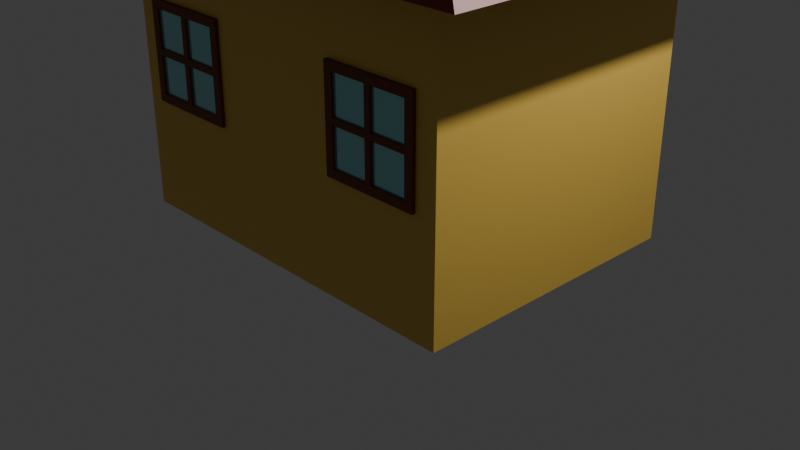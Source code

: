 # Source: house_small.blend  (saved by Blender 4.1.24; exported with 4.5.12 LTS)
import bpy
from mathutils import Matrix  # noqa: F401  (used for matrix-valued properties, if any)

bpy.ops.wm.read_factory_settings(use_empty=True)
scene = bpy.context.scene
scene.name = 'Scene'

# ---- collections
col_collection = bpy.data.collections.new('Collection'); scene.collection.children.link(col_collection)

# ---- materials (node trees are filled in below, after node groups)
mat_material_003 = bpy.data.materials.new('Material.003')
mat_material_003.use_transparent_shadow = False
mat_roof = bpy.data.materials.new('roof')
mat_roof.use_transparent_shadow = False
mat_material_004 = bpy.data.materials.new('Material.004')
mat_material_004.use_transparent_shadow = False
mat_material_005 = bpy.data.materials.new('Material.005')
mat_material_005.use_transparent_shadow = False
mat_glass = bpy.data.materials.new('glass')
mat_glass.use_transparent_shadow = False

# ---- material node trees
mat_material_003.use_nodes = True; mat_material_003.node_tree.nodes.clear()
_N = mat_material_003.node_tree.nodes; _L = mat_material_003.node_tree.links
n0 = _N.new('ShaderNodeBsdfPrincipled'); n0.name = 'Principled BSDF'; n0.location = (10, 300)
n0.inputs[0].default_value = (0.8002, 0.5189, 0.09333, 1.0)
n1 = _N.new('ShaderNodeOutputMaterial'); n1.name = 'Material Output'; n1.location = (300, 300)
_L.new(n0.outputs[0], n1.inputs[0])
n1.is_active_output = True
mat_roof.use_nodes = True; mat_roof.node_tree.nodes.clear()
_N = mat_roof.node_tree.nodes; _L = mat_roof.node_tree.links
n0 = _N.new('ShaderNodeBsdfPrincipled'); n0.name = 'Principled BSDF'; n0.location = (10, 300)
n0.inputs[0].default_value = (0.2378, 0.01073, 0.006565, 1.0)
n1 = _N.new('ShaderNodeOutputMaterial'); n1.name = 'Material Output'; n1.location = (300, 300)
_L.new(n0.outputs[0], n1.inputs[0])
n1.is_active_output = True
mat_material_004.use_nodes = True; mat_material_004.node_tree.nodes.clear()
_N = mat_material_004.node_tree.nodes; _L = mat_material_004.node_tree.links
n0 = _N.new('ShaderNodeBsdfPrincipled'); n0.name = 'Principled BSDF'; n0.location = (10, 300)
n0.inputs[0].default_value = (0.8001, 0.1705, 0.1013, 1.0)
n1 = _N.new('ShaderNodeOutputMaterial'); n1.name = 'Material Output'; n1.location = (300, 300)
_L.new(n0.outputs[0], n1.inputs[0])
n1.is_active_output = True
mat_material_005.use_nodes = True; mat_material_005.node_tree.nodes.clear()
_N = mat_material_005.node_tree.nodes; _L = mat_material_005.node_tree.links
n0 = _N.new('ShaderNodeBsdfPrincipled'); n0.name = 'Principled BSDF'; n0.location = (10, 300)
n0.inputs[0].default_value = (0.1801, 0.03164, 0.003602, 1.0)
n1 = _N.new('ShaderNodeOutputMaterial'); n1.name = 'Material Output'; n1.location = (300, 300)
_L.new(n0.outputs[0], n1.inputs[0])
n1.is_active_output = True
mat_glass.use_nodes = True; mat_glass.node_tree.nodes.clear()
_N = mat_glass.node_tree.nodes; _L = mat_glass.node_tree.links
n0 = _N.new('ShaderNodeBsdfPrincipled'); n0.name = 'Principled BSDF'; n0.location = (10, 300)
n0.inputs[0].default_value = (0.335, 0.7466, 0.8004, 1.0)
n0.inputs[1].default_value = 0.6606
n0.inputs[2].default_value = 0.1147
n1 = _N.new('ShaderNodeOutputMaterial'); n1.name = 'Material Output'; n1.location = (300, 300)
_L.new(n0.outputs[0], n1.inputs[0])
n1.is_active_output = True

# ---- world
world_world = bpy.data.worlds.new('World'); scene.world = world_world
world_world.use_nodes = True; world_world.node_tree.nodes.clear()
_N = world_world.node_tree.nodes; _L = world_world.node_tree.links
n0 = _N.new('ShaderNodeOutputWorld'); n0.name = 'World Output'; n0.location = (300, 300)
n1 = _N.new('ShaderNodeBackground'); n1.name = 'Background'; n1.location = (10, 300)
n1.inputs[0].default_value = (0.05088, 0.05088, 0.05088, 1.0)
_L.new(n1.outputs[0], n0.inputs[0])
n0.is_active_output = True
world_world.color = (0.05088, 0.05088, 0.05088)
world_world.use_sun_shadow = False
world_world.sun_shadow_jitter_overblur = 0.0

# ---- cameras
cam_camera = bpy.data.cameras.new('Camera')
cam_camera.clip_end = 100.0
cam_camera.ortho_scale = 7.314

# ---- lights
light_light = bpy.data.lights.new('Light', 'POINT')
light_light.transmission_factor = 0.0
light_light.energy = 1000.0
light_light.shadow_soft_size = 0.1
light_light.shadow_maximum_resolution = 0.006
light_light.use_absolute_resolution = True

# ---- meshes
me_cube_001 = bpy.data.meshes.new('Cube.001')
me_cube_001.from_pydata([(-1.0, -1.0, -1.0), (-0.263, 0.85, -0.999), (-1.0, -1.0, 1.0), (-0.263, 0.85, 0.3343), (-1.0, 1.0, -1.0), (-1.0, 1.0, 1.0), (1.0, -1.0, -1.0), (0.263, 0.85, -0.999), (1.0, -1.0, 1.0), (0.263, 0.85, 0.3343), (1.0, 1.0, -1.0), (1.0, 1.0, 1.0), (-0.263, 1.0, 0.3343), (0.263, 1.0, 0.3343), (-0.263, 1.0, -0.999), (0.263, 1.0, -0.999), (-1.274, -1.274, 1.0), (-1.274, 1.274, 1.0), (1.274, 1.274, 1.0), (1.274, -1.274, 1.0), (0.0, 0.0, 2.812)], [], [(0, 2, 5, 4), (4, 5, 11, 10, 15, 13, 12, 14), (10, 4, 14, 15), (10, 11, 8, 6), (6, 8, 2, 0), (4, 10, 6, 0), (8, 11, 18, 19), (12, 3, 1, 14), (15, 7, 9, 13), (7, 1, 3, 9), (14, 1, 7, 15), (9, 3, 12, 13), (19, 18, 20), (2, 8, 19, 16), (11, 5, 17, 18), (5, 2, 16, 17), (17, 16, 20), (16, 19, 20), (18, 17, 20)])
me_cube_001.polygons.foreach_set('material_index', [0, 0, 0, 0, 0, 0, 1, 0, 0, 0, 0, 0, 1, 1, 1, 1, 1, 1, 1])
_uv = me_cube_001.uv_layers.new(name='UVMap')
_uv.uv.foreach_set('vector', [0.375, 0.0, 0.625, 0.0, 0.625, 0.25, 0.375, 0.25, 0.375, 0.25, 0.625, 0.25, 0.625, 0.5, 0.375, 0.5, 0.3751, 0.4079, 0.5418, 0.4079, 0.5418, 0.3421, 0.3751, 0.3421, 0.375, 0.5, 0.375, 0.25, 0.3751, 0.3421, 0.3751, 0.4079, 0.375, 0.5, 0.625, 0.5, 0.625, 0.75, 0.375, 0.75, 0.375, 0.75, 0.625, 0.75, 0.625, 1.0, 0.375, 1.0, 0.125, 0.5, 0.375, 0.5, 0.375, 0.75, 0.125, 0.75, 0.625, 0.75, 0.625, 0.5, 0.625, 0.5, 0.625, 0.75, 0.625, 0.1263, 0.625, 0.0, 0.375, 0.0, 0.375, 0.1263, 0.375, 0.6237, 0.375, 0.75, 0.625, 0.75, 0.625, 0.6237, 0.375, 0.75, 0.375, 1.0, 0.625, 1.0, 0.625, 0.75, 0.125, 0.6237, 0.125, 0.75, 0.375, 0.75, 0.375, 0.6237, 0.625, 0.75, 0.875, 0.75, 0.875, 0.6237, 0.625, 0.6237, 0.625, 0.75, 0.625, 0.5, 0.625, 0.75, 0.625, 1.0, 0.625, 0.75, 0.625, 0.75, 0.625, 1.0, 0.625, 0.5, 0.625, 0.25, 0.625, 0.25, 0.625, 0.5, 0.625, 0.25, 0.625, 0.0, 0.625, 0.0, 0.625, 0.25, 0.625, 0.25, 0.625, 0.0, 0.625, 0.25, 0.625, 1.0, 0.625, 0.75, 0.625, 1.0, 0.625, 0.5, 0.625, 0.25, 0.625, 0.5])
me_cube_001.materials.append(mat_material_003)
me_cube_001.materials.append(mat_roof)
me_cube_001.update()
me_cube_002 = bpy.data.meshes.new('Cube.002')
me_cube_002.from_pydata([(-1.0, 0.5549, -1.0), (-1.0, 0.5549, 1.0), (-1.0, 1.0, -1.0), (-1.0, 1.0, 1.0), (1.0, 0.5549, -1.0), (1.0, 0.5549, 1.0), (1.0, 1.0, -1.0), (1.0, 1.0, 1.0)], [], [(0, 1, 3, 2), (2, 3, 7, 6), (6, 7, 5, 4), (4, 5, 1, 0), (2, 6, 4, 0), (7, 3, 1, 5)])
_uv = me_cube_002.uv_layers.new(name='UVMap')
_uv.uv.foreach_set('vector', [0.375, 0.0, 0.625, 0.0, 0.625, 0.25, 0.375, 0.25, 0.375, 0.25, 0.625, 0.25, 0.625, 0.5, 0.375, 0.5, 0.375, 0.5, 0.625, 0.5, 0.625, 0.75, 0.375, 0.75, 0.375, 0.75, 0.625, 0.75, 0.625, 1.0, 0.375, 1.0, 0.125, 0.5, 0.375, 0.5, 0.375, 0.75, 0.125, 0.75, 0.625, 0.5, 0.875, 0.5, 0.875, 0.75, 0.625, 0.75])
me_cube_002.materials.append(mat_material_004)
me_cube_002.update()
me_cube_003 = bpy.data.meshes.new('Cube.003')
me_cube_003.from_pydata([(-0.8309, -1.0, -0.8309), (-0.8309, -1.0, 0.8309), (-1.0, 1.0, -1.0), (-1.0, 1.0, 1.0), (0.8309, -1.0, -0.8309), (0.8309, -1.0, 0.8309), (1.0, 1.0, -1.0), (1.0, 1.0, 1.0), (-1.0, -1.0, -1.0), (-1.0, -1.0, 1.0), (1.0, -1.0, 1.0), (1.0, -1.0, -1.0), (0.337, 1.0, -1.0), (-0.3297, 1.0, -1.0), (-0.3297, 1.0, 1.0), (0.337, 1.0, 1.0), (-0.0741, -1.0, -1.0), (0.08087, -1.0, -1.0), (0.08087, -1.0, 1.0), (-0.0741, -1.0, 1.0), (-0.06114, -1.0, -0.8309), (0.06763, -1.0, -0.8309), (0.06763, -1.0, 0.8309), (-0.06114, -1.0, 0.8309), (-1.0, -1.0, -0.07558), (-1.0, -1.0, 0.07558), (-1.0, 1.0, 0.07558), (-1.0, 1.0, -0.07558), (1.0, 1.0, 0.07558), (1.0, 1.0, -0.07558), (1.0, -1.0, 0.07558), (1.0, -1.0, -0.07558), (-0.8309, -1.0, -0.0628), (-0.8309, -1.0, 0.0628), (0.8309, -1.0, 0.0628), (0.8309, -1.0, -0.0628), (0.06763, -1.0, 0.0628), (0.06763, -1.0, -0.0628), (-0.06114, -1.0, 0.0628), (-0.06114, -1.0, -0.0628), (-0.3297, 1.0, 0.07558), (-0.3297, 1.0, -0.07558), (0.337, 1.0, 0.07558), (0.337, 1.0, -0.07558), (-0.8309, -0.6675, 0.0628), (-0.8309, -0.6675, 0.8309), (0.8309, -0.6675, -0.0628), (0.8309, -0.6675, -0.8309), (0.06763, -0.6675, -0.8309), (-0.06114, -0.6675, 0.8309), (-0.8309, -0.6675, -0.8309), (-0.06114, -0.6675, -0.8309), (0.8309, -0.6675, 0.8309), (0.06763, -0.6675, 0.8309), (0.06763, -0.6675, -0.0628), (-0.06114, -0.6675, -0.0628), (-0.8309, -0.6675, -0.0628), (0.8309, -0.6675, 0.0628), (0.06763, -0.6675, 0.0628), (-0.06114, -0.6675, 0.0628), (-4.103, -1.0, -0.8309), (-4.103, -1.0, 0.8309), (-3.934, 1.0, -1.0), (-3.934, 1.0, 1.0), (-5.765, -1.0, -0.8309), (-5.765, -1.0, 0.8309), (-5.934, 1.0, -1.0), (-5.934, 1.0, 1.0), (-3.934, -1.0, -1.0), (-3.934, -1.0, 1.0), (-5.934, -1.0, 1.0), (-5.934, -1.0, -1.0), (-5.271, 1.0, -1.0), (-4.604, 1.0, -1.0), (-4.604, 1.0, 1.0), (-5.271, 1.0, 1.0), (-4.86, -1.0, -1.0), (-5.015, -1.0, -1.0), (-5.015, -1.0, 1.0), (-4.86, -1.0, 1.0), (-4.872, -1.0, -0.8309), (-5.001, -1.0, -0.8309), (-5.001, -1.0, 0.8309), (-4.872, -1.0, 0.8309), (-3.934, -1.0, -0.07558), (-3.934, -1.0, 0.07558), (-3.934, 1.0, 0.07558), (-3.934, 1.0, -0.07558), (-5.934, 1.0, 0.07558), (-5.934, 1.0, -0.07558), (-5.934, -1.0, 0.07558), (-5.934, -1.0, -0.07558), (-4.103, -1.0, -0.0628), (-4.103, -1.0, 0.0628), (-5.765, -1.0, 0.0628), (-5.765, -1.0, -0.0628), (-5.001, -1.0, 0.0628), (-5.001, -1.0, -0.0628), (-4.872, -1.0, 0.0628), (-4.872, -1.0, -0.0628), (-4.604, 1.0, 0.07558), (-4.604, 1.0, -0.07558), (-5.271, 1.0, 0.07558), (-5.271, 1.0, -0.07558), (-4.103, -0.6675, 0.0628), (-4.103, -0.6675, 0.8309), (-5.765, -0.6675, -0.0628), (-5.765, -0.6675, -0.8309), (-5.001, -0.6675, -0.8309), (-4.872, -0.6675, 0.8309), (-4.103, -0.6675, -0.8309), (-4.872, -0.6675, -0.8309), (-5.765, -0.6675, 0.8309), (-5.001, -0.6675, 0.8309), (-5.001, -0.6675, -0.0628), (-4.872, -0.6675, -0.0628), (-4.103, -0.6675, -0.0628), (-5.765, -0.6675, 0.0628), (-5.001, -0.6675, 0.0628), (-4.872, -0.6675, 0.0628), (-0.8309, 42.06, -0.8309), (-0.8309, 42.06, 0.8309), (-1.0, 40.06, -1.0), (-1.0, 40.06, 1.0), (0.8309, 42.06, -0.8309), (0.8309, 42.06, 0.8309), (1.0, 40.06, -1.0), (1.0, 40.06, 1.0), (-1.0, 42.06, -1.0), (-1.0, 42.06, 1.0), (1.0, 42.06, 1.0), (1.0, 42.06, -1.0), (0.337, 40.06, -1.0), (-0.3297, 40.06, -1.0), (-0.3297, 40.06, 1.0), (0.337, 40.06, 1.0), (-0.0741, 42.06, -1.0), (0.08087, 42.06, -1.0), (0.08087, 42.06, 1.0), (-0.0741, 42.06, 1.0), (-0.06114, 42.06, -0.8309), (0.06763, 42.06, -0.8309), (0.06763, 42.06, 0.8309), (-0.06114, 42.06, 0.8309), (-1.0, 42.06, -0.07558), (-1.0, 42.06, 0.07558), (-1.0, 40.06, 0.07558), (-1.0, 40.06, -0.07558), (1.0, 40.06, 0.07558), (1.0, 40.06, -0.07558), (1.0, 42.06, 0.07558), (1.0, 42.06, -0.07558), (-0.8309, 42.06, -0.0628), (-0.8309, 42.06, 0.0628), (0.8309, 42.06, 0.0628), (0.8309, 42.06, -0.0628), (0.06763, 42.06, 0.0628), (0.06763, 42.06, -0.0628), (-0.06114, 42.06, 0.0628), (-0.06114, 42.06, -0.0628), (-0.3297, 40.06, 0.07558), (-0.3297, 40.06, -0.07558), (0.337, 40.06, 0.07558), (0.337, 40.06, -0.07558), (-0.8309, 41.73, 0.0628), (-0.8309, 41.73, 0.8309), (0.8309, 41.73, -0.0628), (0.8309, 41.73, -0.8309), (0.06763, 41.73, -0.8309), (-0.06114, 41.73, 0.8309), (-0.8309, 41.73, -0.8309), (-0.06114, 41.73, -0.8309), (0.8309, 41.73, 0.8309), (0.06763, 41.73, 0.8309), (0.06763, 41.73, -0.0628), (-0.06114, 41.73, -0.0628), (-0.8309, 41.73, -0.0628), (0.8309, 41.73, 0.0628), (0.06763, 41.73, 0.0628), (-0.06114, 41.73, 0.0628), (-4.103, 42.06, -0.8309), (-4.103, 42.06, 0.8309), (-3.934, 40.06, -1.0), (-3.934, 40.06, 1.0), (-5.765, 42.06, -0.8309), (-5.765, 42.06, 0.8309), (-5.934, 40.06, -1.0), (-5.934, 40.06, 1.0), (-3.934, 42.06, -1.0), (-3.934, 42.06, 1.0), (-5.934, 42.06, 1.0), (-5.934, 42.06, -1.0), (-5.271, 40.06, -1.0), (-4.604, 40.06, -1.0), (-4.604, 40.06, 1.0), (-5.271, 40.06, 1.0), (-4.86, 42.06, -1.0), (-5.015, 42.06, -1.0), (-5.015, 42.06, 1.0), (-4.86, 42.06, 1.0), (-4.872, 42.06, -0.8309), (-5.001, 42.06, -0.8309), (-5.001, 42.06, 0.8309), (-4.872, 42.06, 0.8309), (-3.934, 42.06, -0.07558), (-3.934, 42.06, 0.07558), (-3.934, 40.06, 0.07558), (-3.934, 40.06, -0.07558), (-5.934, 40.06, 0.07558), (-5.934, 40.06, -0.07558), (-5.934, 42.06, 0.07558), (-5.934, 42.06, -0.07558), (-4.103, 42.06, -0.0628), (-4.103, 42.06, 0.0628), (-5.765, 42.06, 0.0628), (-5.765, 42.06, -0.0628), (-5.001, 42.06, 0.0628), (-5.001, 42.06, -0.0628), (-4.872, 42.06, 0.0628), (-4.872, 42.06, -0.0628), (-4.604, 40.06, 0.07558), (-4.604, 40.06, -0.07558), (-5.271, 40.06, 0.07558), (-5.271, 40.06, -0.07558), (-4.103, 41.73, 0.0628), (-4.103, 41.73, 0.8309), (-5.765, 41.73, -0.0628), (-5.765, 41.73, -0.8309), (-5.001, 41.73, -0.8309), (-4.872, 41.73, 0.8309), (-4.103, 41.73, -0.8309), (-4.872, 41.73, -0.8309), (-5.765, 41.73, 0.8309), (-5.001, 41.73, 0.8309), (-5.001, 41.73, -0.0628), (-4.872, 41.73, -0.0628), (-4.103, 41.73, -0.0628), (-5.765, 41.73, 0.0628), (-5.001, 41.73, 0.0628), (-4.872, 41.73, 0.0628)], [], [(25, 9, 3, 26), (42, 15, 7, 28), (28, 7, 10, 30), (36, 34, 57, 58), (12, 6, 11, 17), (14, 3, 9, 19), (33, 1, 9, 25), (35, 4, 11, 31), (20, 0, 8, 16), (22, 5, 10, 18), (1, 23, 19, 9), (23, 22, 18, 19), (4, 21, 17, 11), (21, 20, 16, 17), (7, 15, 18, 10), (15, 14, 19, 18), (2, 13, 16, 8), (13, 12, 17, 16), (22, 36, 58, 53), (36, 22, 23, 38), (26, 3, 14, 40), (40, 14, 15, 42), (13, 41, 43, 12), (41, 40, 42, 43), (2, 27, 41, 13), (27, 26, 40, 41), (21, 37, 39, 20), (37, 36, 38, 39), (20, 39, 55, 51), (35, 34, 36, 37), (5, 34, 30, 10), (34, 35, 31, 30), (0, 32, 24, 8), (32, 33, 25, 24), (35, 37, 54, 46), (39, 38, 33, 32), (6, 29, 31, 11), (29, 28, 30, 31), (12, 43, 29, 6), (43, 42, 28, 29), (8, 24, 27, 2), (24, 25, 26, 27), (59, 49, 45, 44), (57, 52, 53, 58), (47, 46, 54, 48), (51, 55, 56, 50), (1, 33, 44, 45), (4, 35, 46, 47), (0, 20, 51, 50), (38, 23, 49, 59), (21, 4, 47, 48), (32, 0, 50, 56), (23, 1, 45, 49), (5, 22, 53, 52), (39, 32, 56, 55), (34, 5, 52, 57), (33, 38, 59, 44), (37, 21, 48, 54), (85, 86, 63, 69), (102, 88, 67, 75), (88, 90, 70, 67), (96, 118, 117, 94), (72, 77, 71, 66), (74, 79, 69, 63), (93, 85, 69, 61), (95, 91, 71, 64), (80, 76, 68, 60), (82, 78, 70, 65), (61, 69, 79, 83), (83, 79, 78, 82), (64, 71, 77, 81), (81, 77, 76, 80), (67, 70, 78, 75), (75, 78, 79, 74), (62, 68, 76, 73), (73, 76, 77, 72), (82, 113, 118, 96), (96, 98, 83, 82), (86, 100, 74, 63), (100, 102, 75, 74), (73, 72, 103, 101), (101, 103, 102, 100), (62, 73, 101, 87), (87, 101, 100, 86), (81, 80, 99, 97), (97, 99, 98, 96), (80, 111, 115, 99), (95, 97, 96, 94), (65, 70, 90, 94), (94, 90, 91, 95), (60, 68, 84, 92), (92, 84, 85, 93), (95, 106, 114, 97), (99, 92, 93, 98), (66, 71, 91, 89), (89, 91, 90, 88), (72, 66, 89, 103), (103, 89, 88, 102), (68, 62, 87, 84), (84, 87, 86, 85), (119, 104, 105, 109), (117, 118, 113, 112), (107, 108, 114, 106), (111, 110, 116, 115), (61, 105, 104, 93), (64, 107, 106, 95), (60, 110, 111, 80), (98, 119, 109, 83), (81, 108, 107, 64), (92, 116, 110, 60), (83, 109, 105, 61), (65, 112, 113, 82), (99, 115, 116, 92), (94, 117, 112, 65), (93, 104, 119, 98), (97, 114, 108, 81), (145, 146, 123, 129), (162, 148, 127, 135), (148, 150, 130, 127), (156, 178, 177, 154), (132, 137, 131, 126), (134, 139, 129, 123), (153, 145, 129, 121), (155, 151, 131, 124), (140, 136, 128, 120), (142, 138, 130, 125), (121, 129, 139, 143), (143, 139, 138, 142), (124, 131, 137, 141), (141, 137, 136, 140), (127, 130, 138, 135), (135, 138, 139, 134), (122, 128, 136, 133), (133, 136, 137, 132), (142, 173, 178, 156), (156, 158, 143, 142), (146, 160, 134, 123), (160, 162, 135, 134), (133, 132, 163, 161), (161, 163, 162, 160), (122, 133, 161, 147), (147, 161, 160, 146), (141, 140, 159, 157), (157, 159, 158, 156), (140, 171, 175, 159), (155, 157, 156, 154), (125, 130, 150, 154), (154, 150, 151, 155), (120, 128, 144, 152), (152, 144, 145, 153), (155, 166, 174, 157), (159, 152, 153, 158), (126, 131, 151, 149), (149, 151, 150, 148), (132, 126, 149, 163), (163, 149, 148, 162), (128, 122, 147, 144), (144, 147, 146, 145), (179, 164, 165, 169), (177, 178, 173, 172), (167, 168, 174, 166), (171, 170, 176, 175), (121, 165, 164, 153), (124, 167, 166, 155), (120, 170, 171, 140), (158, 179, 169, 143), (141, 168, 167, 124), (152, 176, 170, 120), (143, 169, 165, 121), (125, 172, 173, 142), (159, 175, 176, 152), (154, 177, 172, 125), (153, 164, 179, 158), (157, 174, 168, 141), (205, 189, 183, 206), (222, 195, 187, 208), (208, 187, 190, 210), (216, 214, 237, 238), (192, 186, 191, 197), (194, 183, 189, 199), (213, 181, 189, 205), (215, 184, 191, 211), (200, 180, 188, 196), (202, 185, 190, 198), (181, 203, 199, 189), (203, 202, 198, 199), (184, 201, 197, 191), (201, 200, 196, 197), (187, 195, 198, 190), (195, 194, 199, 198), (182, 193, 196, 188), (193, 192, 197, 196), (202, 216, 238, 233), (216, 202, 203, 218), (206, 183, 194, 220), (220, 194, 195, 222), (193, 221, 223, 192), (221, 220, 222, 223), (182, 207, 221, 193), (207, 206, 220, 221), (201, 217, 219, 200), (217, 216, 218, 219), (200, 219, 235, 231), (215, 214, 216, 217), (185, 214, 210, 190), (214, 215, 211, 210), (180, 212, 204, 188), (212, 213, 205, 204), (215, 217, 234, 226), (219, 218, 213, 212), (186, 209, 211, 191), (209, 208, 210, 211), (192, 223, 209, 186), (223, 222, 208, 209), (188, 204, 207, 182), (204, 205, 206, 207), (239, 229, 225, 224), (237, 232, 233, 238), (227, 226, 234, 228), (231, 235, 236, 230), (181, 213, 224, 225), (184, 215, 226, 227), (180, 200, 231, 230), (218, 203, 229, 239), (201, 184, 227, 228), (212, 180, 230, 236), (203, 181, 225, 229), (185, 202, 233, 232), (219, 212, 236, 235), (214, 185, 232, 237), (213, 218, 239, 224), (217, 201, 228, 234)])
me_cube_003.polygons.foreach_set('material_index', [0, 0, 0, 0, 0, 0, 0, 0, 0, 0, 0, 0, 0, 0, 0, 0, 0, 0, 0, 0, 0, 0, 0, 0, 0, 0, 0, 0, 0, 0, 0, 0, 0, 0, 0, 0, 0, 0, 0, 0, 0, 0, 1, 1, 1, 1, 0, 0, 0, 0, 0, 0, 0, 0, 0, 0, 0, 0, 0, 0, 0, 0, 0, 0, 0, 0, 0, 0, 0, 0, 0, 0, 0, 0, 0, 0, 0, 0, 0, 0, 0, 0, 0, 0, 0, 0, 0, 0, 0, 0, 0, 0, 0, 0, 0, 0, 0, 0, 0, 0, 1, 1, 1, 1, 0, 0, 0, 0, 0, 0, 0, 0, 0, 0, 0, 0, 0, 0, 0, 0, 0, 0, 0, 0, 0, 0, 0, 0, 0, 0, 0, 0, 0, 0, 0, 0, 0, 0, 0, 0, 0, 0, 0, 0, 0, 0, 0, 0, 0, 0, 0, 0, 0, 0, 0, 0, 0, 0, 1, 1, 1, 1, 0, 0, 0, 0, 0, 0, 0, 0, 0, 0, 0, 0, 0, 0, 0, 0, 0, 0, 0, 0, 0, 0, 0, 0, 0, 0, 0, 0, 0, 0, 0, 0, 0, 0, 0, 0, 0, 0, 0, 0, 0, 0, 0, 0, 0, 0, 0, 0, 0, 0, 0, 0, 0, 0, 1, 1, 1, 1, 0, 0, 0, 0, 0, 0, 0, 0, 0, 0, 0, 0])
_uv = me_cube_003.uv_layers.new(name='UVMap')
_uv.uv.foreach_set('vector', [0.5417, 0.0, 0.625, 0.0, 0.625, 0.25, 0.5417, 0.25, 0.5417, 0.4171, 0.625, 0.4171, 0.625, 0.5, 0.5417, 0.5, 0.5417, 0.5, 0.625, 0.5, 0.625, 0.75, 0.5417, 0.75, 0.5346, 0.84, 0.5346, 0.7711, 0.5346, 0.7711, 0.5346, 0.84, 0.2921, 0.5, 0.375, 0.5, 0.375, 0.75, 0.2921, 0.75, 0.7912, 0.5, 0.875, 0.5, 0.875, 0.75, 0.7912, 0.75, 0.5346, 0.9789, 0.6039, 0.9789, 0.625, 1.0, 0.5417, 1.0, 0.4654, 0.7711, 0.3961, 0.7711, 0.375, 0.75, 0.4583, 0.75, 0.3961, 0.9092, 0.3961, 0.9789, 0.375, 1.0, 0.375, 0.9162, 0.6039, 0.84, 0.6039, 0.7711, 0.625, 0.75, 0.625, 0.8329, 0.6039, 0.9789, 0.6039, 0.9092, 0.625, 0.9162, 0.625, 1.0, 0.6039, 0.9092, 0.6039, 0.84, 0.625, 0.8329, 0.625, 0.9162, 0.3961, 0.7711, 0.3961, 0.84, 0.375, 0.8329, 0.375, 0.75, 0.3961, 0.84, 0.3961, 0.9092, 0.375, 0.9162, 0.375, 0.8329, 0.625, 0.5, 0.7079, 0.5, 0.7079, 0.75, 0.625, 0.75, 0.7079, 0.5, 0.7912, 0.5, 0.7912, 0.75, 0.7079, 0.75, 0.125, 0.5, 0.2088, 0.5, 0.2088, 0.75, 0.125, 0.75, 0.2088, 0.5, 0.2921, 0.5, 0.2921, 0.75, 0.2088, 0.75, 0.6039, 0.84, 0.5346, 0.84, 0.5346, 0.84, 0.6039, 0.84, 0.5346, 0.84, 0.6039, 0.84, 0.6039, 0.9092, 0.5346, 0.9092, 0.5417, 0.25, 0.625, 0.25, 0.625, 0.3338, 0.5417, 0.3338, 0.5417, 0.3338, 0.625, 0.3338, 0.625, 0.4171, 0.5417, 0.4171, 0.375, 0.3338, 0.4583, 0.3338, 0.4583, 0.4171, 0.375, 0.4171, 0.4583, 0.3338, 0.5417, 0.3338, 0.5417, 0.4171, 0.4583, 0.4171, 0.375, 0.25, 0.4583, 0.25, 0.4583, 0.3338, 0.375, 0.3338, 0.4583, 0.25, 0.5417, 0.25, 0.5417, 0.3338, 0.4583, 0.3338, 0.3961, 0.84, 0.4654, 0.84, 0.4654, 0.9092, 0.3961, 0.9092, 0.4654, 0.84, 0.5346, 0.84, 0.5346, 0.9092, 0.4654, 0.9092, 0.3961, 0.9092, 0.4654, 0.9092, 0.4654, 0.9092, 0.3961, 0.9092, 0.4654, 0.7711, 0.5346, 0.7711, 0.5346, 0.84, 0.4654, 0.84, 0.6039, 0.7711, 0.5346, 0.7711, 0.5417, 0.75, 0.625, 0.75, 0.5346, 0.7711, 0.4654, 0.7711, 0.4583, 0.75, 0.5417, 0.75, 0.3961, 0.9789, 0.4654, 0.9789, 0.4583, 1.0, 0.375, 1.0, 0.4654, 0.9789, 0.5346, 0.9789, 0.5417, 1.0, 0.4583, 1.0, 0.4654, 0.7711, 0.4654, 0.84, 0.4654, 0.84, 0.4654, 0.7711, 0.4654, 0.9092, 0.5346, 0.9092, 0.5346, 0.9789, 0.4654, 0.9789, 0.375, 0.5, 0.4583, 0.5, 0.4583, 0.75, 0.375, 0.75, 0.4583, 0.5, 0.5417, 0.5, 0.5417, 0.75, 0.4583, 0.75, 0.375, 0.4171, 0.4583, 0.4171, 0.4583, 0.5, 0.375, 0.5, 0.4583, 0.4171, 0.5417, 0.4171, 0.5417, 0.5, 0.4583, 0.5, 0.375, 0.0, 0.4583, 0.0, 0.4583, 0.25, 0.375, 0.25, 0.4583, 0.0, 0.5417, 0.0, 0.5417, 0.25, 0.4583, 0.25, 0.5346, 0.9092, 0.6039, 0.9092, 0.6039, 0.9789, 0.5346, 0.9789, 0.5346, 0.7711, 0.6039, 0.7711, 0.6039, 0.84, 0.5346, 0.84, 0.3961, 0.7711, 0.4654, 0.7711, 0.4654, 0.84, 0.3961, 0.84, 0.3961, 0.9092, 0.4654, 0.9092, 0.4654, 0.9789, 0.3961, 0.9789, 0.6039, 0.9789, 0.5346, 0.9789, 0.5346, 0.9789, 0.6039, 0.9789, 0.3961, 0.7711, 0.4654, 0.7711, 0.4654, 0.7711, 0.3961, 0.7711, 0.3961, 0.9789, 0.3961, 0.9092, 0.3961, 0.9092, 0.3961, 0.9789, 0.5346, 0.9092, 0.6039, 0.9092, 0.6039, 0.9092, 0.5346, 0.9092, 0.3961, 0.84, 0.3961, 0.7711, 0.3961, 0.7711, 0.3961, 0.84, 0.4654, 0.9789, 0.3961, 0.9789, 0.3961, 0.9789, 0.4654, 0.9789, 0.6039, 0.9092, 0.6039, 0.9789, 0.6039, 0.9789, 0.6039, 0.9092, 0.6039, 0.7711, 0.6039, 0.84, 0.6039, 0.84, 0.6039, 0.7711, 0.4654, 0.9092, 0.4654, 0.9789, 0.4654, 0.9789, 0.4654, 0.9092, 0.5346, 0.7711, 0.6039, 0.7711, 0.6039, 0.7711, 0.5346, 0.7711, 0.5346, 0.9789, 0.5346, 0.9092, 0.5346, 0.9092, 0.5346, 0.9789, 0.4654, 0.84, 0.3961, 0.84, 0.3961, 0.84, 0.4654, 0.84, 0.5417, 0.0, 0.5417, 0.25, 0.625, 0.25, 0.625, 0.0, 0.5417, 0.4171, 0.5417, 0.5, 0.625, 0.5, 0.625, 0.4171, 0.5417, 0.5, 0.5417, 0.75, 0.625, 0.75, 0.625, 0.5, 0.5346, 0.84, 0.5346, 0.84, 0.5346, 0.7711, 0.5346, 0.7711, 0.2921, 0.5, 0.2921, 0.75, 0.375, 0.75, 0.375, 0.5, 0.7912, 0.5, 0.7912, 0.75, 0.875, 0.75, 0.875, 0.5, 0.5346, 0.9789, 0.5417, 1.0, 0.625, 1.0, 0.6039, 0.9789, 0.4654, 0.7711, 0.4583, 0.75, 0.375, 0.75, 0.3961, 0.7711, 0.3961, 0.9092, 0.375, 0.9162, 0.375, 1.0, 0.3961, 0.9789, 0.6039, 0.84, 0.625, 0.8329, 0.625, 0.75, 0.6039, 0.7711, 0.6039, 0.9789, 0.625, 1.0, 0.625, 0.9162, 0.6039, 0.9092, 0.6039, 0.9092, 0.625, 0.9162, 0.625, 0.8329, 0.6039, 0.84, 0.3961, 0.7711, 0.375, 0.75, 0.375, 0.8329, 0.3961, 0.84, 0.3961, 0.84, 0.375, 0.8329, 0.375, 0.9162, 0.3961, 0.9092, 0.625, 0.5, 0.625, 0.75, 0.7079, 0.75, 0.7079, 0.5, 0.7079, 0.5, 0.7079, 0.75, 0.7912, 0.75, 0.7912, 0.5, 0.125, 0.5, 0.125, 0.75, 0.2088, 0.75, 0.2088, 0.5, 0.2088, 0.5, 0.2088, 0.75, 0.2921, 0.75, 0.2921, 0.5, 0.6039, 0.84, 0.6039, 0.84, 0.5346, 0.84, 0.5346, 0.84, 0.5346, 0.84, 0.5346, 0.9092, 0.6039, 0.9092, 0.6039, 0.84, 0.5417, 0.25, 0.5417, 0.3338, 0.625, 0.3338, 0.625, 0.25, 0.5417, 0.3338, 0.5417, 0.4171, 0.625, 0.4171, 0.625, 0.3338, 0.375, 0.3338, 0.375, 0.4171, 0.4583, 0.4171, 0.4583, 0.3338, 0.4583, 0.3338, 0.4583, 0.4171, 0.5417, 0.4171, 0.5417, 0.3338, 0.375, 0.25, 0.375, 0.3338, 0.4583, 0.3338, 0.4583, 0.25, 0.4583, 0.25, 0.4583, 0.3338, 0.5417, 0.3338, 0.5417, 0.25, 0.3961, 0.84, 0.3961, 0.9092, 0.4654, 0.9092, 0.4654, 0.84, 0.4654, 0.84, 0.4654, 0.9092, 0.5346, 0.9092, 0.5346, 0.84, 0.3961, 0.9092, 0.3961, 0.9092, 0.4654, 0.9092, 0.4654, 0.9092, 0.4654, 0.7711, 0.4654, 0.84, 0.5346, 0.84, 0.5346, 0.7711, 0.6039, 0.7711, 0.625, 0.75, 0.5417, 0.75, 0.5346, 0.7711, 0.5346, 0.7711, 0.5417, 0.75, 0.4583, 0.75, 0.4654, 0.7711, 0.3961, 0.9789, 0.375, 1.0, 0.4583, 1.0, 0.4654, 0.9789, 0.4654, 0.9789, 0.4583, 1.0, 0.5417, 1.0, 0.5346, 0.9789, 0.4654, 0.7711, 0.4654, 0.7711, 0.4654, 0.84, 0.4654, 0.84, 0.4654, 0.9092, 0.4654, 0.9789, 0.5346, 0.9789, 0.5346, 0.9092, 0.375, 0.5, 0.375, 0.75, 0.4583, 0.75, 0.4583, 0.5, 0.4583, 0.5, 0.4583, 0.75, 0.5417, 0.75, 0.5417, 0.5, 0.375, 0.4171, 0.375, 0.5, 0.4583, 0.5, 0.4583, 0.4171, 0.4583, 0.4171, 0.4583, 0.5, 0.5417, 0.5, 0.5417, 0.4171, 0.375, 0.0, 0.375, 0.25, 0.4583, 0.25, 0.4583, 0.0, 0.4583, 0.0, 0.4583, 0.25, 0.5417, 0.25, 0.5417, 0.0, 0.5346, 0.9092, 0.5346, 0.9789, 0.6039, 0.9789, 0.6039, 0.9092, 0.5346, 0.7711, 0.5346, 0.84, 0.6039, 0.84, 0.6039, 0.7711, 0.3961, 0.7711, 0.3961, 0.84, 0.4654, 0.84, 0.4654, 0.7711, 0.3961, 0.9092, 0.3961, 0.9789, 0.4654, 0.9789, 0.4654, 0.9092, 0.6039, 0.9789, 0.6039, 0.9789, 0.5346, 0.9789, 0.5346, 0.9789, 0.3961, 0.7711, 0.3961, 0.7711, 0.4654, 0.7711, 0.4654, 0.7711, 0.3961, 0.9789, 0.3961, 0.9789, 0.3961, 0.9092, 0.3961, 0.9092, 0.5346, 0.9092, 0.5346, 0.9092, 0.6039, 0.9092, 0.6039, 0.9092, 0.3961, 0.84, 0.3961, 0.84, 0.3961, 0.7711, 0.3961, 0.7711, 0.4654, 0.9789, 0.4654, 0.9789, 0.3961, 0.9789, 0.3961, 0.9789, 0.6039, 0.9092, 0.6039, 0.9092, 0.6039, 0.9789, 0.6039, 0.9789, 0.6039, 0.7711, 0.6039, 0.7711, 0.6039, 0.84, 0.6039, 0.84, 0.4654, 0.9092, 0.4654, 0.9092, 0.4654, 0.9789, 0.4654, 0.9789, 0.5346, 0.7711, 0.5346, 0.7711, 0.6039, 0.7711, 0.6039, 0.7711, 0.5346, 0.9789, 0.5346, 0.9789, 0.5346, 0.9092, 0.5346, 0.9092, 0.4654, 0.84, 0.4654, 0.84, 0.3961, 0.84, 0.3961, 0.84, 0.5417, 0.0, 0.5417, 0.25, 0.625, 0.25, 0.625, 0.0, 0.5417, 0.4171, 0.5417, 0.5, 0.625, 0.5, 0.625, 0.4171, 0.5417, 0.5, 0.5417, 0.75, 0.625, 0.75, 0.625, 0.5, 0.5346, 0.84, 0.5346, 0.84, 0.5346, 0.7711, 0.5346, 0.7711, 0.2921, 0.5, 0.2921, 0.75, 0.375, 0.75, 0.375, 0.5, 0.7912, 0.5, 0.7912, 0.75, 0.875, 0.75, 0.875, 0.5, 0.5346, 0.9789, 0.5417, 1.0, 0.625, 1.0, 0.6039, 0.9789, 0.4654, 0.7711, 0.4583, 0.75, 0.375, 0.75, 0.3961, 0.7711, 0.3961, 0.9092, 0.375, 0.9162, 0.375, 1.0, 0.3961, 0.9789, 0.6039, 0.84, 0.625, 0.8329, 0.625, 0.75, 0.6039, 0.7711, 0.6039, 0.9789, 0.625, 1.0, 0.625, 0.9162, 0.6039, 0.9092, 0.6039, 0.9092, 0.625, 0.9162, 0.625, 0.8329, 0.6039, 0.84, 0.3961, 0.7711, 0.375, 0.75, 0.375, 0.8329, 0.3961, 0.84, 0.3961, 0.84, 0.375, 0.8329, 0.375, 0.9162, 0.3961, 0.9092, 0.625, 0.5, 0.625, 0.75, 0.7079, 0.75, 0.7079, 0.5, 0.7079, 0.5, 0.7079, 0.75, 0.7912, 0.75, 0.7912, 0.5, 0.125, 0.5, 0.125, 0.75, 0.2088, 0.75, 0.2088, 0.5, 0.2088, 0.5, 0.2088, 0.75, 0.2921, 0.75, 0.2921, 0.5, 0.6039, 0.84, 0.6039, 0.84, 0.5346, 0.84, 0.5346, 0.84, 0.5346, 0.84, 0.5346, 0.9092, 0.6039, 0.9092, 0.6039, 0.84, 0.5417, 0.25, 0.5417, 0.3338, 0.625, 0.3338, 0.625, 0.25, 0.5417, 0.3338, 0.5417, 0.4171, 0.625, 0.4171, 0.625, 0.3338, 0.375, 0.3338, 0.375, 0.4171, 0.4583, 0.4171, 0.4583, 0.3338, 0.4583, 0.3338, 0.4583, 0.4171, 0.5417, 0.4171, 0.5417, 0.3338, 0.375, 0.25, 0.375, 0.3338, 0.4583, 0.3338, 0.4583, 0.25, 0.4583, 0.25, 0.4583, 0.3338, 0.5417, 0.3338, 0.5417, 0.25, 0.3961, 0.84, 0.3961, 0.9092, 0.4654, 0.9092, 0.4654, 0.84, 0.4654, 0.84, 0.4654, 0.9092, 0.5346, 0.9092, 0.5346, 0.84, 0.3961, 0.9092, 0.3961, 0.9092, 0.4654, 0.9092, 0.4654, 0.9092, 0.4654, 0.7711, 0.4654, 0.84, 0.5346, 0.84, 0.5346, 0.7711, 0.6039, 0.7711, 0.625, 0.75, 0.5417, 0.75, 0.5346, 0.7711, 0.5346, 0.7711, 0.5417, 0.75, 0.4583, 0.75, 0.4654, 0.7711, 0.3961, 0.9789, 0.375, 1.0, 0.4583, 1.0, 0.4654, 0.9789, 0.4654, 0.9789, 0.4583, 1.0, 0.5417, 1.0, 0.5346, 0.9789, 0.4654, 0.7711, 0.4654, 0.7711, 0.4654, 0.84, 0.4654, 0.84, 0.4654, 0.9092, 0.4654, 0.9789, 0.5346, 0.9789, 0.5346, 0.9092, 0.375, 0.5, 0.375, 0.75, 0.4583, 0.75, 0.4583, 0.5, 0.4583, 0.5, 0.4583, 0.75, 0.5417, 0.75, 0.5417, 0.5, 0.375, 0.4171, 0.375, 0.5, 0.4583, 0.5, 0.4583, 0.4171, 0.4583, 0.4171, 0.4583, 0.5, 0.5417, 0.5, 0.5417, 0.4171, 0.375, 0.0, 0.375, 0.25, 0.4583, 0.25, 0.4583, 0.0, 0.4583, 0.0, 0.4583, 0.25, 0.5417, 0.25, 0.5417, 0.0, 0.5346, 0.9092, 0.5346, 0.9789, 0.6039, 0.9789, 0.6039, 0.9092, 0.5346, 0.7711, 0.5346, 0.84, 0.6039, 0.84, 0.6039, 0.7711, 0.3961, 0.7711, 0.3961, 0.84, 0.4654, 0.84, 0.4654, 0.7711, 0.3961, 0.9092, 0.3961, 0.9789, 0.4654, 0.9789, 0.4654, 0.9092, 0.6039, 0.9789, 0.6039, 0.9789, 0.5346, 0.9789, 0.5346, 0.9789, 0.3961, 0.7711, 0.3961, 0.7711, 0.4654, 0.7711, 0.4654, 0.7711, 0.3961, 0.9789, 0.3961, 0.9789, 0.3961, 0.9092, 0.3961, 0.9092, 0.5346, 0.9092, 0.5346, 0.9092, 0.6039, 0.9092, 0.6039, 0.9092, 0.3961, 0.84, 0.3961, 0.84, 0.3961, 0.7711, 0.3961, 0.7711, 0.4654, 0.9789, 0.4654, 0.9789, 0.3961, 0.9789, 0.3961, 0.9789, 0.6039, 0.9092, 0.6039, 0.9092, 0.6039, 0.9789, 0.6039, 0.9789, 0.6039, 0.7711, 0.6039, 0.7711, 0.6039, 0.84, 0.6039, 0.84, 0.4654, 0.9092, 0.4654, 0.9092, 0.4654, 0.9789, 0.4654, 0.9789, 0.5346, 0.7711, 0.5346, 0.7711, 0.6039, 0.7711, 0.6039, 0.7711, 0.5346, 0.9789, 0.5346, 0.9789, 0.5346, 0.9092, 0.5346, 0.9092, 0.4654, 0.84, 0.4654, 0.84, 0.3961, 0.84, 0.3961, 0.84, 0.5417, 0.0, 0.625, 0.0, 0.625, 0.25, 0.5417, 0.25, 0.5417, 0.4171, 0.625, 0.4171, 0.625, 0.5, 0.5417, 0.5, 0.5417, 0.5, 0.625, 0.5, 0.625, 0.75, 0.5417, 0.75, 0.5346, 0.84, 0.5346, 0.7711, 0.5346, 0.7711, 0.5346, 0.84, 0.2921, 0.5, 0.375, 0.5, 0.375, 0.75, 0.2921, 0.75, 0.7912, 0.5, 0.875, 0.5, 0.875, 0.75, 0.7912, 0.75, 0.5346, 0.9789, 0.6039, 0.9789, 0.625, 1.0, 0.5417, 1.0, 0.4654, 0.7711, 0.3961, 0.7711, 0.375, 0.75, 0.4583, 0.75, 0.3961, 0.9092, 0.3961, 0.9789, 0.375, 1.0, 0.375, 0.9162, 0.6039, 0.84, 0.6039, 0.7711, 0.625, 0.75, 0.625, 0.8329, 0.6039, 0.9789, 0.6039, 0.9092, 0.625, 0.9162, 0.625, 1.0, 0.6039, 0.9092, 0.6039, 0.84, 0.625, 0.8329, 0.625, 0.9162, 0.3961, 0.7711, 0.3961, 0.84, 0.375, 0.8329, 0.375, 0.75, 0.3961, 0.84, 0.3961, 0.9092, 0.375, 0.9162, 0.375, 0.8329, 0.625, 0.5, 0.7079, 0.5, 0.7079, 0.75, 0.625, 0.75, 0.7079, 0.5, 0.7912, 0.5, 0.7912, 0.75, 0.7079, 0.75, 0.125, 0.5, 0.2088, 0.5, 0.2088, 0.75, 0.125, 0.75, 0.2088, 0.5, 0.2921, 0.5, 0.2921, 0.75, 0.2088, 0.75, 0.6039, 0.84, 0.5346, 0.84, 0.5346, 0.84, 0.6039, 0.84, 0.5346, 0.84, 0.6039, 0.84, 0.6039, 0.9092, 0.5346, 0.9092, 0.5417, 0.25, 0.625, 0.25, 0.625, 0.3338, 0.5417, 0.3338, 0.5417, 0.3338, 0.625, 0.3338, 0.625, 0.4171, 0.5417, 0.4171, 0.375, 0.3338, 0.4583, 0.3338, 0.4583, 0.4171, 0.375, 0.4171, 0.4583, 0.3338, 0.5417, 0.3338, 0.5417, 0.4171, 0.4583, 0.4171, 0.375, 0.25, 0.4583, 0.25, 0.4583, 0.3338, 0.375, 0.3338, 0.4583, 0.25, 0.5417, 0.25, 0.5417, 0.3338, 0.4583, 0.3338, 0.3961, 0.84, 0.4654, 0.84, 0.4654, 0.9092, 0.3961, 0.9092, 0.4654, 0.84, 0.5346, 0.84, 0.5346, 0.9092, 0.4654, 0.9092, 0.3961, 0.9092, 0.4654, 0.9092, 0.4654, 0.9092, 0.3961, 0.9092, 0.4654, 0.7711, 0.5346, 0.7711, 0.5346, 0.84, 0.4654, 0.84, 0.6039, 0.7711, 0.5346, 0.7711, 0.5417, 0.75, 0.625, 0.75, 0.5346, 0.7711, 0.4654, 0.7711, 0.4583, 0.75, 0.5417, 0.75, 0.3961, 0.9789, 0.4654, 0.9789, 0.4583, 1.0, 0.375, 1.0, 0.4654, 0.9789, 0.5346, 0.9789, 0.5417, 1.0, 0.4583, 1.0, 0.4654, 0.7711, 0.4654, 0.84, 0.4654, 0.84, 0.4654, 0.7711, 0.4654, 0.9092, 0.5346, 0.9092, 0.5346, 0.9789, 0.4654, 0.9789, 0.375, 0.5, 0.4583, 0.5, 0.4583, 0.75, 0.375, 0.75, 0.4583, 0.5, 0.5417, 0.5, 0.5417, 0.75, 0.4583, 0.75, 0.375, 0.4171, 0.4583, 0.4171, 0.4583, 0.5, 0.375, 0.5, 0.4583, 0.4171, 0.5417, 0.4171, 0.5417, 0.5, 0.4583, 0.5, 0.375, 0.0, 0.4583, 0.0, 0.4583, 0.25, 0.375, 0.25, 0.4583, 0.0, 0.5417, 0.0, 0.5417, 0.25, 0.4583, 0.25, 0.5346, 0.9092, 0.6039, 0.9092, 0.6039, 0.9789, 0.5346, 0.9789, 0.5346, 0.7711, 0.6039, 0.7711, 0.6039, 0.84, 0.5346, 0.84, 0.3961, 0.7711, 0.4654, 0.7711, 0.4654, 0.84, 0.3961, 0.84, 0.3961, 0.9092, 0.4654, 0.9092, 0.4654, 0.9789, 0.3961, 0.9789, 0.6039, 0.9789, 0.5346, 0.9789, 0.5346, 0.9789, 0.6039, 0.9789, 0.3961, 0.7711, 0.4654, 0.7711, 0.4654, 0.7711, 0.3961, 0.7711, 0.3961, 0.9789, 0.3961, 0.9092, 0.3961, 0.9092, 0.3961, 0.9789, 0.5346, 0.9092, 0.6039, 0.9092, 0.6039, 0.9092, 0.5346, 0.9092, 0.3961, 0.84, 0.3961, 0.7711, 0.3961, 0.7711, 0.3961, 0.84, 0.4654, 0.9789, 0.3961, 0.9789, 0.3961, 0.9789, 0.4654, 0.9789, 0.6039, 0.9092, 0.6039, 0.9789, 0.6039, 0.9789, 0.6039, 0.9092, 0.6039, 0.7711, 0.6039, 0.84, 0.6039, 0.84, 0.6039, 0.7711, 0.4654, 0.9092, 0.4654, 0.9789, 0.4654, 0.9789, 0.4654, 0.9092, 0.5346, 0.7711, 0.6039, 0.7711, 0.6039, 0.7711, 0.5346, 0.7711, 0.5346, 0.9789, 0.5346, 0.9092, 0.5346, 0.9092, 0.5346, 0.9789, 0.4654, 0.84, 0.3961, 0.84, 0.3961, 0.84, 0.4654, 0.84])
me_cube_003.materials.append(mat_material_005)
me_cube_003.materials.append(mat_glass)
me_cube_003.update()

# ---- objects
ob_light = bpy.data.objects.new('Light', light_light)
ob_camera = bpy.data.objects.new('Camera', cam_camera)
ob_cube = bpy.data.objects.new('Cube', me_cube_001)
ob_cube_001 = bpy.data.objects.new('Cube.001', me_cube_002)
ob_cube_002 = bpy.data.objects.new('Cube.002', me_cube_003)

# ---- transforms, parenting, visibility, modifiers, constraints
ob_light.location = (4.076, 1.005, 5.904)
ob_light.rotation_euler = (0.6503, 0.05522, 1.866)
ob_light.lock_rotations_4d = False
ob_light.empty_display_type = 'ARROWS'
ob_light.color = (0.0, 0.0, 0.0, 0.0)
ob_light.lineart.crease_threshold = 0.0
ob_camera.location = (7.359, -6.926, 4.958)
ob_camera.rotation_euler = (1.109, 0.0, 0.8149)
ob_camera.lock_rotations_4d = False
ob_camera.empty_display_type = 'ARROWS'
ob_camera.color = (0.0, 0.0, 0.0, 0.0)
ob_camera.display_type = 'WIRE'
ob_camera.lineart.crease_threshold = 0.0
ob_cube.location = (0.0, 0.0, 1.5)
ob_cube.scale = (2.0, 1.5, 1.5)
ob_cube_001.location = (-7.688e-18, 0.9449, 1.001)
ob_cube_001.scale = (0.5261, 0.384, 1.0)
ob_cube_002.location = (1.264, 1.467, 1.695)
ob_cube_002.scale = (0.5124, -0.07145, 0.5124)

# ---- collection membership
col_collection.objects.link(ob_light)
col_collection.objects.link(ob_camera)
col_collection.objects.link(ob_cube)
col_collection.objects.link(ob_cube_001)
col_collection.objects.link(ob_cube_002)

# ---- scene / render settings (as saved in the file)
scene.camera = ob_camera
scene.frame_start = 1; scene.frame_end = 250; scene.frame_set(1)
scene.render.engine = 'BLENDER_EEVEE_NEXT'
scene.cycles.sampling_pattern = 'TABULATED_SOBOL'
scene.eevee.ray_tracing_options.trace_max_roughness = 0.0
bpy.context.view_layer.update()
